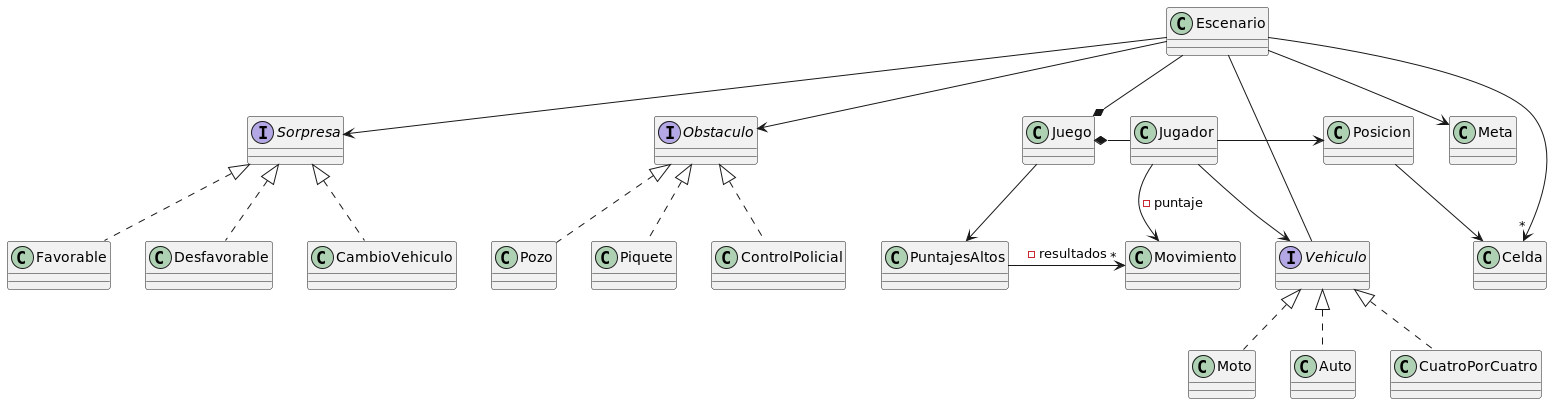

The diagram above was rendered by PlantUML. Its source (embedded in the PNG):
@startuml
' Esto es un primer panorama de todos los clases/interfaces que
'se nos ocurrieron al principio.

' Luego pasamos al diagramas de secuencia, para pensar la interacción
'de cada clase con otras, se nos ocurrieron nuevas ideas, por lo que
'este diagrama de clases puede que no sea 100% congruente con los
'DSecuencia. Principalmente las relaciones, quien tiene a quien.

interface Obstaculo
Pozo .up.|> Obstaculo
Piquete .up.|> Obstaculo
ControlPolicial .up.|> Obstaculo

interface Sorpresa
Favorable .up.|> Sorpresa
Desfavorable .up.|> Sorpresa
CambioVehiculo .up.|> Sorpresa

interface Vehiculo
Moto .up.|> Vehiculo
Auto .up.|> Vehiculo
CuatroPorCuatro .up.|> Vehiculo

'Clase que representa el estado del jugador.
class Jugador{
'Nombre, Puntaje, Vehiculo...
}
Jugador -down-> Vehiculo
Jugador -> Posicion
Jugador --> Movimiento: - puntaje
'Clase que encargada de la lógica del juego
class Juego
Juego *-right- Jugador
Juego *-up- Escenario
Juego --> PuntajesAltos

'Clase que representa cada manzana del mapa.
class Celda

'Clase que encapsula el lugar donde se mueve el jugador/vehículo.
class Escenario{
'Podemos pensar al mapa como
'1. Una matriz dinámica de celdas
'2. un grafo ya que no tiene un tamaño fijo,
'por lo que la celda tendría conocimiento de sus adyacentes
}
'¿Quien tiene el obstaculo/sorpresa? ¿Escenario o cada celda?
Escenario -->  Obstaculo
Escenario --> Sorpresa
Escenario -down-> Meta
Escenario -> "*" Celda
Vehiculo -- Escenario
'Clase/interfaz/Flag que identifique a una celda como el lugar
'a llegar.
class Meta

'Clase encargada de tener puntajes de partidas anteriores
'ordenadas por cantidad de movimientos.
class PuntajesAltos
PuntajesAltos -> "*" Movimiento: - resultados


'Clase encargada de tener la información sobre la ubicación
'del jugador.
class Posicion
Posicion --> Celda

'Clase que encapsula la logica de movimientos.
class Movimiento{
'Se nos ocurrio para que que el jugador tenga un
'puntaje: Movimiento, para poder delegar la suma, resta,
'descuento o aumento de movimientos.
}












@enduml